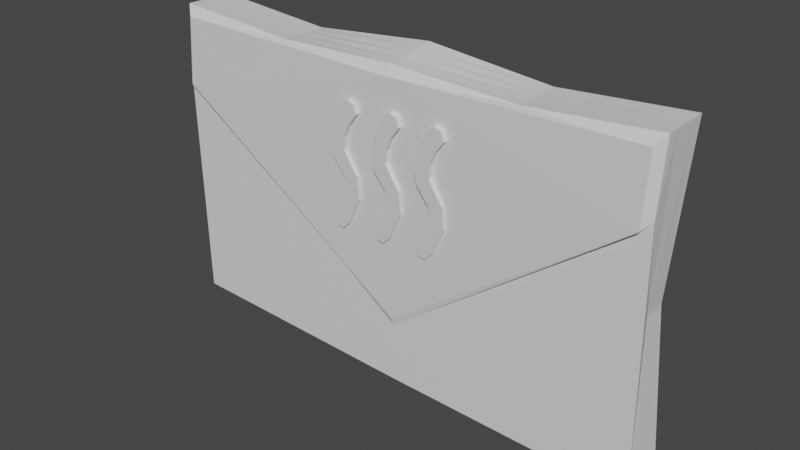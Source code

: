 # Source: fr_m_heatingBill.blend  (saved by Blender 2.92.15; exported with 4.5.12 LTS)
import bpy
from mathutils import Matrix  # noqa: F401  (used for matrix-valued properties, if any)

bpy.ops.wm.read_factory_settings(use_empty=True)
scene = bpy.context.scene
scene.name = 'Scene'

# ---- collections
col_collection = bpy.data.collections.new('Collection'); scene.collection.children.link(col_collection)

# ---- materials (node trees are filled in below, after node groups)
mat_material = bpy.data.materials.new('Material')
mat_material.use_transparent_shadow = False
mat_material_001 = bpy.data.materials.new('Material.001')
mat_material_001.use_transparent_shadow = False

# ---- material node trees
mat_material.use_nodes = True; mat_material.node_tree.nodes.clear()
_N = mat_material.node_tree.nodes; _L = mat_material.node_tree.links
n0 = _N.new('ShaderNodeBsdfPrincipled'); n0.name = 'Principled BSDF'; n0.location = (10, 300)
n0.distribution = 'GGX'
n0.subsurface_method = 'BURLEY'
n0.inputs[3].default_value = 1.45
n0.inputs[27].default_value = (0.0, 0.0, 0.0, 1.0)
n0.inputs[28].default_value = 1.0
n1 = _N.new('ShaderNodeOutputMaterial'); n1.name = 'Material Output'; n1.location = (300, 300)
_L.new(n0.outputs[0], n1.inputs[0])
n1.is_active_output = True
mat_material_001.use_nodes = True; mat_material_001.node_tree.nodes.clear()
_N = mat_material_001.node_tree.nodes; _L = mat_material_001.node_tree.links
n0 = _N.new('ShaderNodeBsdfPrincipled'); n0.name = 'Principled BSDF'; n0.location = (10, 300)
n0.distribution = 'GGX'
n0.subsurface_method = 'BURLEY'
n0.inputs[3].default_value = 1.45
n0.inputs[27].default_value = (0.0, 0.0, 0.0, 1.0)
n0.inputs[28].default_value = 1.0
n1 = _N.new('ShaderNodeOutputMaterial'); n1.name = 'Material Output'; n1.location = (300, 300)
_L.new(n0.outputs[0], n1.inputs[0])
n1.is_active_output = True

# ---- world
world_world = bpy.data.worlds.new('World'); scene.world = world_world
world_world.use_nodes = True; world_world.node_tree.nodes.clear()
_N = world_world.node_tree.nodes; _L = world_world.node_tree.links
n0 = _N.new('ShaderNodeOutputWorld'); n0.name = 'World Output'; n0.location = (300, 300)
n1 = _N.new('ShaderNodeBackground'); n1.name = 'Background'; n1.location = (10, 300)
n1.inputs[0].default_value = (0.05088, 0.05088, 0.05088, 1.0)
_L.new(n1.outputs[0], n0.inputs[0])
n0.is_active_output = True
world_world.color = (0.05088, 0.05088, 0.05088)
world_world.use_sun_shadow = False
world_world.sun_shadow_jitter_overblur = 0.0

# ---- meshes
me_cube_001 = bpy.data.meshes.new('Cube.001')
me_cube_001.from_pydata([(-0.2423, -0.32, -0.2264), (-0.25, -0.25, 0.2063), (-0.25, 0.25, -0.2407), (-0.25, 0.25, 0.2143), (0.2422, -0.32, -0.2254), (0.25, -0.25, 0.2326), (0.25, 0.25, -0.2414), (0.25, 0.25, 0.2398), (-0.25, 0.0, -0.2407), (-0.2479, -0.32, -0.1268), (-0.25, 0.0, 0.2106), (-0.2632, 0.25, 5.527e-05), (0.0, 0.25, -0.2447), (0.0, 0.25, 0.2219), (0.2372, 0.25, 1.976e-05), (0.25, 0.0, -0.2407), (0.25, 0.0, 0.2363), (0.2382, -0.32, -0.126), (0.0, -0.32, -0.22), (0.0, -0.25, 0.2219), (0.0, 0.0, 0.2201), (0.0, 0.0, -0.2382), (0.0, -0.2691, 0.1238), (0.2379, 0.0, 5.335e-05), (0.0, 0.25, 5.335e-05), (-0.264, 0.0, 5.335e-05), (0.2464, -0.25, -0.1389), (0.25, -0.25, -0.2407), (0.0, -0.25, -0.2338), (-0.25, -0.25, -0.2414), (-0.2549, -0.25, -0.1395), (0.0, -0.25, 0.1348), (-0.25, -0.125, -0.241), (-0.125, 0.25, -0.2261), (0.25, 0.125, -0.241), (0.125, -0.25, -0.2261), (-0.25, 0.125, -0.2406), (0.125, 0.25, -0.2277), (0.25, -0.125, -0.2406), (-0.125, -0.25, -0.2277), (0.0, -0.125, -0.2352), (0.0, 0.125, -0.2415), (-0.125, 0.0, -0.2261), (0.125, 0.0, -0.2261), (0.125, 0.125, -0.2267), (-0.125, 0.125, -0.2259), (-0.125, -0.125, -0.2267), (0.125, -0.125, -0.2259)], [], [(25, 11, 3, 10), (24, 14, 7, 13), (23, 26, 5, 16), (31, 30, 1, 19), (47, 35, 27, 38), (20, 19, 1, 10), (16, 5, 19, 20), (7, 16, 20, 13), (13, 20, 10, 3), (46, 39, 28, 40), (45, 42, 21, 41), (44, 43, 15, 34), (26, 31, 19, 5), (15, 38, 27, 26, 23), (6, 34, 15, 23, 14), (14, 23, 16, 7), (12, 37, 6, 14, 24), (2, 33, 12, 24, 11), (11, 24, 13, 3), (8, 36, 2, 11, 25), (29, 32, 8, 25, 30), (30, 25, 10, 1), (4, 18, 0, 9, 22, 17), (17, 26, 27, 4), (4, 27, 35, 28, 18), (0, 29, 30, 9), (18, 28, 39, 29, 0), (9, 30, 31, 22), (22, 31, 26, 17), (41, 21, 43, 44), (12, 41, 44, 37), (37, 44, 34, 6), (36, 8, 42, 45), (2, 36, 45, 33), (33, 45, 41, 12), (32, 29, 39, 46), (8, 32, 46, 42), (42, 46, 40, 21), (40, 28, 35, 47), (21, 40, 47, 43), (43, 47, 38, 15)])
_uv = me_cube_001.uv_layers.new(name='UVMap')
_uv.uv.foreach_set('vector', [0.4572, 0.5253, 0.4574, 0.3652, 0.3203, 0.3653, 0.3224, 0.5254, 0.1515, 0.5275, 0.1535, 0.3756, 0.0, 0.3654, 0.009418, 0.5257, 0.4738, 0.205, 0.5629, 0.04494, 0.3249, 0.04497, 0.3226, 0.2051, 0.7041, 0.1635, 0.8663, 0.0, 0.645, 0.003415, 0.6352, 0.1636, 0.2402, 0.2404, 0.2402, 0.3205, 0.3203, 0.3203, 0.3203, 0.2402, 0.7719, 0.5258, 0.6117, 0.5257, 0.6117, 0.6862, 0.7719, 0.686, 0.7719, 0.3653, 0.6117, 0.3655, 0.6117, 0.5257, 0.7719, 0.5258, 0.932, 0.3652, 0.7719, 0.3653, 0.7719, 0.5258, 0.932, 0.5257, 0.932, 0.5257, 0.7719, 0.5258, 0.7719, 0.686, 0.932, 0.6859, 0.08007, 0.2404, 0.08007, 0.3204, 0.1601, 0.3204, 0.1601, 0.2403, 0.08007, 0.08029, 0.08007, 0.1603, 0.1601, 0.1602, 0.1601, 0.0801, 0.2402, 0.08028, 0.2402, 0.1603, 0.3203, 0.1602, 0.3203, 0.0801, 0.8663, 0.3211, 0.7041, 0.1635, 0.6352, 0.1636, 0.6285, 0.3237, 0.6281, 0.2051, 0.628, 0.125, 0.6281, 0.04497, 0.5629, 0.04494, 0.4738, 0.205, 0.6285, 0.3652, 0.6283, 0.2852, 0.6281, 0.2051, 0.4738, 0.205, 0.4738, 0.3651, 0.4738, 0.3651, 0.4738, 0.205, 0.3226, 0.2051, 0.3203, 0.3652, 0.3082, 0.5295, 0.2984, 0.4493, 0.3082, 0.3694, 0.1535, 0.3756, 0.1515, 0.5275, 0.3037, 0.6896, 0.2953, 0.6094, 0.3082, 0.5295, 0.1515, 0.5275, 0.1493, 0.6961, 0.1493, 0.6961, 0.1515, 0.5275, 0.009418, 0.5257, 0.01221, 0.6859, 0.6115, 0.5257, 0.6116, 0.4457, 0.6117, 0.3656, 0.4574, 0.3652, 0.4572, 0.5253, 0.6117, 0.6858, 0.6116, 0.6058, 0.6115, 0.5257, 0.4572, 0.5253, 0.5464, 0.6856, 0.5464, 0.6856, 0.4572, 0.5253, 0.3224, 0.5254, 0.3249, 0.6855, 0.8368, 1.0, 0.8331, 0.8449, 0.8368, 0.6897, 0.7731, 0.6862, 0.6117, 0.8453, 0.7732, 0.9975, 0.5546, 0.0, 0.5629, 0.04494, 0.6281, 0.04497, 0.6183, 3.842e-05, 0.3153, 0.3653, 0.3203, 0.3203, 0.2402, 0.3205, 0.1601, 0.3204, 0.1601, 0.3654, 0.6021, 0.7308, 0.6117, 0.6858, 0.5464, 0.6856, 0.5383, 0.7306, 0.1601, 0.3654, 0.1601, 0.3204, 0.08007, 0.3204, 0.0, 0.3203, 0.004958, 0.3653, 0.0, 0.8666, 0.04507, 0.8666, 0.0275, 0.6961, 0.01535, 0.6971, 0.3928, 0.03036, 0.3989, 0.04259, 0.5629, 0.04494, 0.5546, 0.0, 0.1601, 0.0801, 0.1601, 0.1602, 0.2402, 0.1603, 0.2402, 0.08028, 0.1601, 0.0, 0.1601, 0.0801, 0.2402, 0.08028, 0.2402, 0.0002077, 0.2402, 0.0002077, 0.2402, 0.08028, 0.3203, 0.0801, 0.3203, 3.874e-05, 8.941e-08, 0.08011, 8.941e-08, 0.1602, 0.08007, 0.1603, 0.08007, 0.08029, 5.96e-08, 4.902e-05, 8.941e-08, 0.08011, 0.08007, 0.08029, 0.08007, 0.0002275, 0.08007, 0.0002275, 0.08007, 0.08029, 0.1601, 0.0801, 0.1601, 0.0, 5.96e-08, 0.2402, 0.0, 0.3203, 0.08007, 0.3204, 0.08007, 0.2404, 8.941e-08, 0.1602, 5.96e-08, 0.2402, 0.08007, 0.2404, 0.08007, 0.1603, 0.08007, 0.1603, 0.08007, 0.2404, 0.1601, 0.2403, 0.1601, 0.1602, 0.1601, 0.2403, 0.1601, 0.3204, 0.2402, 0.3205, 0.2402, 0.2404, 0.1601, 0.1602, 0.1601, 0.2403, 0.2402, 0.2404, 0.2402, 0.1603, 0.2402, 0.1603, 0.2402, 0.2404, 0.3203, 0.2402, 0.3203, 0.1602])
me_cube_001.materials.append(mat_material)
me_cube_001.use_remesh_fix_poles = True
me_cube_001.use_remesh_preserve_attributes = False
me_cube_001.use_mirror_vertex_groups = False
me_cube_001.update()
me_cube_004 = bpy.data.meshes.new('Cube.004')
me_cube_004.from_pydata([(0.004509, 0.1042, 0.0), (0.01004, 0.008003, 0.0), (-0.0005999, 0.02631, 0.0), (0.001954, 0.04802, 0.0), (0.01047, 0.06803, 0.0), (0.02622, 0.08846, 0.0), (0.02196, 0.1038, 0.0), (0.01004, 0.1076, 0.0), (0.02239, -0.01115, 0.0), (0.02409, -0.04819, 0.0), (0.002806, -0.09331, 0.0), (-0.01082, -0.1069, 0.0), (-0.02146, -0.1048, 0.0), (-0.02699, -0.09161, 0.0), (-0.004857, -0.0533, 0.0), (0.0006772, -0.03201, 0.0), (-0.003154, -0.01669, 0.0), (-0.02274, 0.01013, 0.0), (-0.02742, 0.03227, 0.0), (-0.02146, 0.06249, 0.0), (-0.008263, 0.08931, 0.0)], [], [(14, 13, 12, 11, 10, 9, 8, 1, 2, 3, 4, 5, 6, 7, 0, 20, 19, 18, 17, 16, 15)])
_uv = me_cube_004.uv_layers.new(name='UVMap')
_uv.uv.foreach_set('vector', [0.0, 0.0, 0.0, 0.0, 0.0, 0.0, 0.0, 0.0, 0.0, 0.0, 0.0, 0.0, 0.0, 0.0, 0.0, 0.0, 0.0, 0.0, 0.0, 0.0, 0.0, 0.0, 0.0, 0.0, 0.0, 0.0, 0.0, 0.0, 0.0, 0.0, 0.0, 0.0, 0.0, 0.0, 0.0, 0.0, 0.0, 0.0, 0.0, 0.0, 0.0, 0.0])
me_cube_004.materials.append(mat_material_001)
me_cube_004.use_remesh_fix_poles = True
me_cube_004.use_remesh_preserve_attributes = False
me_cube_004.use_mirror_vertex_groups = False
me_cube_004.update()
me_cube_002 = bpy.data.meshes.new('Cube.002')
me_cube_002.from_pydata([(0.004509, 0.1042, 0.0), (0.01004, 0.008003, 0.0), (-0.0005999, 0.02631, 0.0), (0.001954, 0.04802, 0.0), (0.01047, 0.06803, 0.0), (0.02622, 0.08846, 0.0), (0.02196, 0.1038, 0.0), (0.01004, 0.1076, 0.0), (0.02239, -0.01115, 0.0), (0.02409, -0.04819, 0.0), (0.002806, -0.09331, 0.0), (-0.01082, -0.1069, 0.0), (-0.02146, -0.1048, 0.0), (-0.02699, -0.09161, 0.0), (-0.004857, -0.0533, 0.0), (0.0006772, -0.03201, 0.0), (-0.003154, -0.01669, 0.0), (-0.02274, 0.01013, 0.0), (-0.02742, 0.03227, 0.0), (-0.02146, 0.06249, 0.0), (-0.008263, 0.08931, 0.0)], [], [(14, 13, 12, 11, 10, 9, 8, 1, 2, 3, 4, 5, 6, 7, 0, 20, 19, 18, 17, 16, 15)])
_uv = me_cube_002.uv_layers.new(name='UVMap')
_uv.uv.foreach_set('vector', [0.0, 0.0, 0.0, 0.0, 0.0, 0.0, 0.0, 0.0, 0.0, 0.0, 0.0, 0.0, 0.0, 0.0, 0.0, 0.0, 0.0, 0.0, 0.0, 0.0, 0.0, 0.0, 0.0, 0.0, 0.0, 0.0, 0.0, 0.0, 0.0, 0.0, 0.0, 0.0, 0.0, 0.0, 0.0, 0.0, 0.0, 0.0, 0.0, 0.0, 0.0, 0.0])
me_cube_002.materials.append(mat_material_001)
me_cube_002.use_remesh_fix_poles = True
me_cube_002.use_remesh_preserve_attributes = False
me_cube_002.use_mirror_vertex_groups = False
me_cube_002.update()
me_cube_003 = bpy.data.meshes.new('Cube.003')
me_cube_003.from_pydata([(0.004509, 0.1042, 0.0), (0.01004, 0.008003, 0.0), (-0.0005999, 0.02631, 0.0), (0.001954, 0.04802, 0.0), (0.01047, 0.06803, 0.0), (0.02622, 0.08846, 0.0), (0.02196, 0.1038, 0.0), (0.01004, 0.1076, 0.0), (0.02239, -0.01115, 0.0), (0.02409, -0.04819, 0.0), (0.002806, -0.09331, 0.0), (-0.01082, -0.1069, 0.0), (-0.02146, -0.1048, 0.0), (-0.02699, -0.09161, 0.0), (-0.004857, -0.0533, 0.0), (0.0006772, -0.03201, 0.0), (-0.003154, -0.01669, 0.0), (-0.02274, 0.01013, 0.0), (-0.02742, 0.03227, 0.0), (-0.02146, 0.06249, 0.0), (-0.008263, 0.08931, 0.0)], [], [(14, 13, 12, 11, 10, 9, 8, 1, 2, 3, 4, 5, 6, 7, 0, 20, 19, 18, 17, 16, 15)])
_uv = me_cube_003.uv_layers.new(name='UVMap')
_uv.uv.foreach_set('vector', [0.0, 0.0, 0.0, 0.0, 0.0, 0.0, 0.0, 0.0, 0.0, 0.0, 0.0, 0.0, 0.0, 0.0, 0.0, 0.0, 0.0, 0.0, 0.0, 0.0, 0.0, 0.0, 0.0, 0.0, 0.0, 0.0, 0.0, 0.0, 0.0, 0.0, 0.0, 0.0, 0.0, 0.0, 0.0, 0.0, 0.0, 0.0, 0.0, 0.0, 0.0, 0.0])
me_cube_003.materials.append(mat_material_001)
me_cube_003.use_remesh_fix_poles = True
me_cube_003.use_remesh_preserve_attributes = False
me_cube_003.use_mirror_vertex_groups = False
me_cube_003.update()

# ---- objects
ob_cube = bpy.data.objects.new('Cube', me_cube_001)
ob_cube_003 = bpy.data.objects.new('Cube.003', me_cube_004)
ob_cube_001 = bpy.data.objects.new('Cube.001', me_cube_002)
ob_cube_002 = bpy.data.objects.new('Cube.002', me_cube_003)

# ---- transforms, parenting, visibility, modifiers, constraints
ob_cube.location = (0.0, 0.0, 0.0)
ob_cube.scale = (1.0, 0.09653, -0.6815)
ob_cube.lineart.crease_threshold = 0.0
_m = ob_cube.modifiers.new('Triangulate', 'TRIANGULATE')
ob_cube_003.location = (-7.486e-05, -0.03267, 0.05687)
ob_cube_003.rotation_euler = (1.616, -0.0, 0.0)
ob_cube_003.scale = (0.5974, 0.5974, 0.5974)
ob_cube_003.lineart.crease_threshold = 0.0
_m = ob_cube_003.modifiers.new('Solidify', 'SOLIDIFY')
ob_cube_001.location = (-0.04726, -0.03267, 0.05687)
ob_cube_001.rotation_euler = (1.616, -0.0, 0.0)
ob_cube_001.scale = (0.5974, 0.5974, 0.5974)
ob_cube_001.lineart.crease_threshold = 0.0
_m = ob_cube_001.modifiers.new('Solidify', 'SOLIDIFY')
ob_cube_002.location = (0.04678, -0.03267, 0.05687)
ob_cube_002.rotation_euler = (1.616, -0.0, 0.0)
ob_cube_002.scale = (0.5974, 0.5974, 0.5974)
ob_cube_002.lineart.crease_threshold = 0.0
_m = ob_cube_002.modifiers.new('Solidify', 'SOLIDIFY')

# ---- collection membership
col_collection.objects.link(ob_cube)
col_collection.objects.link(ob_cube_003)
col_collection.objects.link(ob_cube_001)
col_collection.objects.link(ob_cube_002)

# ---- scene / render settings (as saved in the file)
scene.frame_start = 1; scene.frame_end = 250; scene.frame_set(1)
scene.render.engine = 'BLENDER_EEVEE_NEXT'
scene.cycles.use_denoising = False
scene.cycles.samples = 128
scene.cycles.sampling_pattern = 'TABULATED_SOBOL'
scene.cycles.use_adaptive_sampling = False
scene.cycles.use_light_tree = False
scene.view_settings.view_transform = 'Filmic'
bpy.context.view_layer.update()

# ---- added for rendering (the .blend has no active camera and no usable light): camera, sun
cam_auto = bpy.data.cameras.new('AutoCamera')
cam_auto.lens = 50.0
cam_auto.sensor_width = 36.0
cam_auto.clip_end = 1000.0
ob_auto_camera = bpy.data.objects.new('AutoCamera', cam_auto)
scene.collection.objects.link(ob_auto_camera)
ob_auto_camera.location = (0.56092, -0.687217, 0.455994)
ob_auto_camera.rotation_euler = (1.09748, -7.21219e-08, 0.694738)
scene.camera = ob_auto_camera
light_auto_sun = bpy.data.lights.new('AutoSun', 'SUN')
light_auto_sun.energy = 3.0
light_auto_sun.angle = 0.0523599
ob_auto_sun = bpy.data.objects.new('AutoSun', light_auto_sun)
scene.collection.objects.link(ob_auto_sun)
ob_auto_sun.rotation_euler = (0.872665, 0.174533, 0.523599)
bpy.context.view_layer.update()
